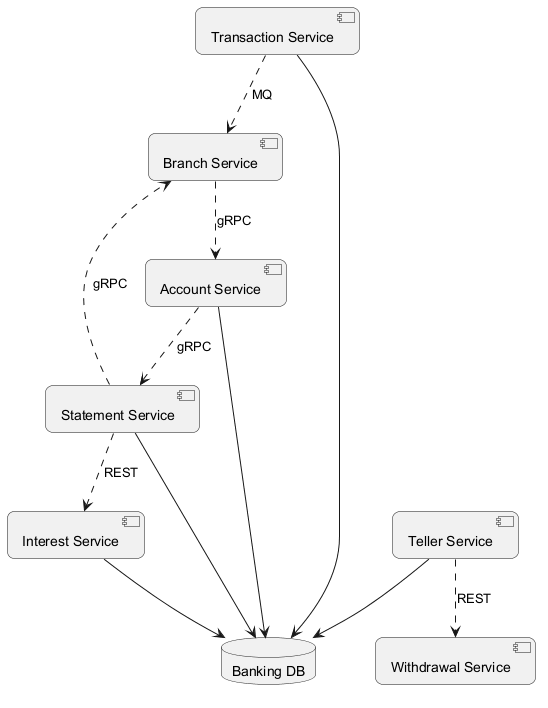

The diagram above was rendered by PlantUML. Its source (embedded in the PNG):
@startuml
skinparam backgroundColor #FFFFFF
skinparam roundCorner 15
component "Transaction Service" as C_TransactionService
component "Account Service" as C_AccountService
component "Withdrawal Service" as C_WithdrawalService
component "Interest Service" as C_InterestService
component "Statement Service" as C_StatementService
component "Branch Service" as C_BranchService
component "Teller Service" as C_TellerService
database "Banking DB" as DB_banking
C_TransactionService --> DB_banking
C_AccountService --> DB_banking
C_InterestService --> DB_banking
C_StatementService --> DB_banking
C_TellerService --> DB_banking
C_TellerService ..> C_WithdrawalService : REST
C_TransactionService ..> C_BranchService : MQ
C_BranchService ..> C_AccountService : gRPC
C_StatementService ..> C_InterestService : REST
C_StatementService ..> C_BranchService : gRPC
C_AccountService ..> C_StatementService : gRPC
@enduml